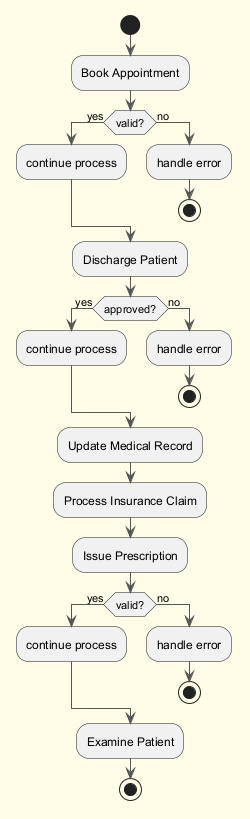

The diagram above was rendered by PlantUML. Its source (embedded in the PNG):
@startuml
skinparam backgroundColor #FFFDE7
skinparam classBackgroundColor #FFF9C4
skinparam classBorderColor #F57F17
skinparam ArrowColor #555555
start
:Book Appointment;
if (valid?) then (yes)
:continue process;
else (no)
:handle error;
stop
endif
:Discharge Patient;
if (approved?) then (yes)
:continue process;
else (no)
:handle error;
stop
endif
:Update Medical Record;
:Process Insurance Claim;
:Issue Prescription;
if (valid?) then (yes)
:continue process;
else (no)
:handle error;
stop
endif
:Examine Patient;
stop
@enduml